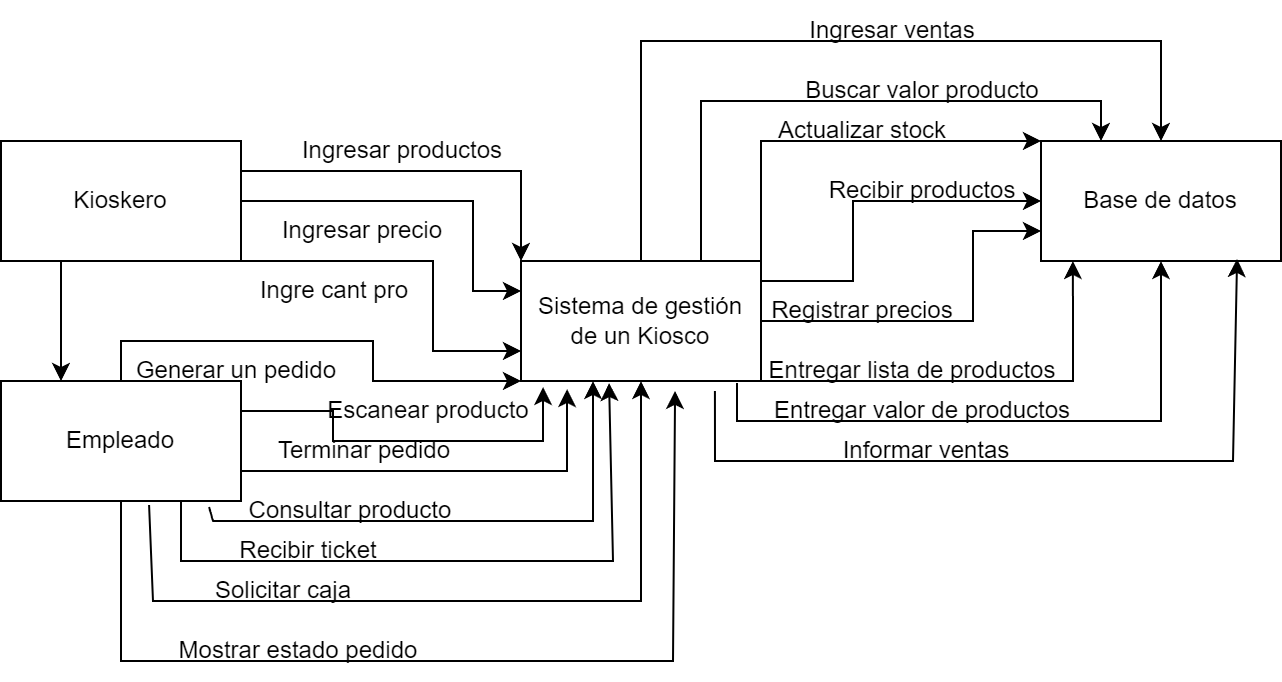

The diagram above was exported from draw.io. Its source (the exported page's mxGraphModel, read from the mxfile embedded in the PNG):
<mxGraphModel dx="1434" dy="739" grid="1" gridSize="10" guides="1" tooltips="1" connect="1" arrows="1" fold="1" page="1" pageScale="1" pageWidth="827" pageHeight="1169" math="0" shadow="0">
  <root>
    <mxCell id="0" />
    <mxCell id="1" parent="0" />
    <mxCell id="mWOX5Vqq1cp7af0no1Na-1" value="Sistema de gestión de un Kiosco" style="rounded=0;whiteSpace=wrap;html=1;" parent="1" vertex="1">
      <mxGeometry x="354" y="310" width="120" height="60" as="geometry" />
    </mxCell>
    <mxCell id="mWOX5Vqq1cp7af0no1Na-2" value="Kioskero" style="rounded=0;whiteSpace=wrap;html=1;" parent="1" vertex="1">
      <mxGeometry x="94" y="250" width="120" height="60" as="geometry" />
    </mxCell>
    <mxCell id="mWOX5Vqq1cp7af0no1Na-3" value="Base de datos" style="rounded=0;whiteSpace=wrap;html=1;" parent="1" vertex="1">
      <mxGeometry x="614" y="250" width="120" height="60" as="geometry" />
    </mxCell>
    <mxCell id="mWOX5Vqq1cp7af0no1Na-4" value="Empleado" style="rounded=0;whiteSpace=wrap;html=1;" parent="1" vertex="1">
      <mxGeometry x="94" y="370" width="120" height="60" as="geometry" />
    </mxCell>
    <mxCell id="mWOX5Vqq1cp7af0no1Na-5" value="" style="endArrow=classic;html=1;rounded=0;exitX=1;exitY=0.25;exitDx=0;exitDy=0;entryX=0;entryY=0;entryDx=0;entryDy=0;" parent="1" source="mWOX5Vqq1cp7af0no1Na-2" target="mWOX5Vqq1cp7af0no1Na-1" edge="1">
      <mxGeometry width="50" height="50" relative="1" as="geometry">
        <mxPoint x="440" y="520" as="sourcePoint" />
        <mxPoint x="490" y="470" as="targetPoint" />
        <Array as="points">
          <mxPoint x="354" y="265" />
        </Array>
      </mxGeometry>
    </mxCell>
    <mxCell id="mWOX5Vqq1cp7af0no1Na-6" value="Ingresar productos" style="text;html=1;strokeColor=none;fillColor=none;align=center;verticalAlign=middle;whiteSpace=wrap;rounded=0;" parent="1" vertex="1">
      <mxGeometry x="230" y="240" width="130" height="30" as="geometry" />
    </mxCell>
    <mxCell id="mWOX5Vqq1cp7af0no1Na-7" value="" style="endArrow=classic;html=1;rounded=0;exitX=1;exitY=0.5;exitDx=0;exitDy=0;entryX=0;entryY=0.25;entryDx=0;entryDy=0;" parent="1" source="mWOX5Vqq1cp7af0no1Na-2" target="mWOX5Vqq1cp7af0no1Na-1" edge="1">
      <mxGeometry width="50" height="50" relative="1" as="geometry">
        <mxPoint x="440" y="520" as="sourcePoint" />
        <mxPoint x="490" y="470" as="targetPoint" />
        <Array as="points">
          <mxPoint x="330" y="280" />
          <mxPoint x="330" y="325" />
        </Array>
      </mxGeometry>
    </mxCell>
    <mxCell id="mWOX5Vqq1cp7af0no1Na-8" value="Ingresar precio" style="text;html=1;strokeColor=none;fillColor=none;align=center;verticalAlign=middle;whiteSpace=wrap;rounded=0;" parent="1" vertex="1">
      <mxGeometry x="220" y="280" width="110" height="30" as="geometry" />
    </mxCell>
    <mxCell id="mWOX5Vqq1cp7af0no1Na-9" value="" style="endArrow=classic;html=1;rounded=0;exitX=1;exitY=1;exitDx=0;exitDy=0;entryX=0;entryY=0.75;entryDx=0;entryDy=0;" parent="1" source="mWOX5Vqq1cp7af0no1Na-2" target="mWOX5Vqq1cp7af0no1Na-1" edge="1">
      <mxGeometry width="50" height="50" relative="1" as="geometry">
        <mxPoint x="440" y="520" as="sourcePoint" />
        <mxPoint x="490" y="470" as="targetPoint" />
        <Array as="points">
          <mxPoint x="310" y="310" />
          <mxPoint x="310" y="355" />
        </Array>
      </mxGeometry>
    </mxCell>
    <mxCell id="mWOX5Vqq1cp7af0no1Na-10" value="Ingre cant pro" style="text;html=1;strokeColor=none;fillColor=none;align=center;verticalAlign=middle;whiteSpace=wrap;rounded=0;" parent="1" vertex="1">
      <mxGeometry x="214" y="310" width="94" height="30" as="geometry" />
    </mxCell>
    <mxCell id="mWOX5Vqq1cp7af0no1Na-11" value="" style="endArrow=classic;html=1;rounded=0;exitX=0.5;exitY=0;exitDx=0;exitDy=0;entryX=0.5;entryY=0;entryDx=0;entryDy=0;" parent="1" source="mWOX5Vqq1cp7af0no1Na-1" target="mWOX5Vqq1cp7af0no1Na-3" edge="1">
      <mxGeometry width="50" height="50" relative="1" as="geometry">
        <mxPoint x="430" y="430" as="sourcePoint" />
        <mxPoint x="480" y="380" as="targetPoint" />
        <Array as="points">
          <mxPoint x="414" y="200" />
          <mxPoint x="674" y="200" />
        </Array>
      </mxGeometry>
    </mxCell>
    <mxCell id="mWOX5Vqq1cp7af0no1Na-12" value="Ingresar ventas" style="text;html=1;strokeColor=none;fillColor=none;align=center;verticalAlign=middle;whiteSpace=wrap;rounded=0;" parent="1" vertex="1">
      <mxGeometry x="490" y="180" width="100" height="30" as="geometry" />
    </mxCell>
    <mxCell id="mWOX5Vqq1cp7af0no1Na-13" value="" style="endArrow=classic;html=1;rounded=0;entryX=0.25;entryY=0;entryDx=0;entryDy=0;exitX=0.75;exitY=0;exitDx=0;exitDy=0;" parent="1" source="mWOX5Vqq1cp7af0no1Na-1" target="mWOX5Vqq1cp7af0no1Na-3" edge="1">
      <mxGeometry width="50" height="50" relative="1" as="geometry">
        <mxPoint x="430" y="430" as="sourcePoint" />
        <mxPoint x="480" y="380" as="targetPoint" />
        <Array as="points">
          <mxPoint x="444" y="230" />
          <mxPoint x="644" y="230" />
        </Array>
      </mxGeometry>
    </mxCell>
    <mxCell id="mWOX5Vqq1cp7af0no1Na-14" value="Buscar valor producto" style="text;html=1;strokeColor=none;fillColor=none;align=center;verticalAlign=middle;whiteSpace=wrap;rounded=0;" parent="1" vertex="1">
      <mxGeometry x="490" y="210" width="130" height="30" as="geometry" />
    </mxCell>
    <mxCell id="mWOX5Vqq1cp7af0no1Na-16" value="" style="endArrow=classic;html=1;rounded=0;exitX=0.867;exitY=1.05;exitDx=0;exitDy=0;exitPerimeter=0;entryX=0.3;entryY=1;entryDx=0;entryDy=0;entryPerimeter=0;" parent="1" source="mWOX5Vqq1cp7af0no1Na-4" target="mWOX5Vqq1cp7af0no1Na-1" edge="1">
      <mxGeometry width="50" height="50" relative="1" as="geometry">
        <mxPoint x="525" y="570" as="sourcePoint" />
        <mxPoint x="575" y="520" as="targetPoint" />
        <Array as="points">
          <mxPoint x="200" y="440" />
          <mxPoint x="390" y="440" />
        </Array>
      </mxGeometry>
    </mxCell>
    <mxCell id="mWOX5Vqq1cp7af0no1Na-17" value="" style="endArrow=classic;html=1;rounded=0;entryX=0;entryY=0;entryDx=0;entryDy=0;" parent="1" target="mWOX5Vqq1cp7af0no1Na-3" edge="1">
      <mxGeometry width="50" height="50" relative="1" as="geometry">
        <mxPoint x="474" y="310" as="sourcePoint" />
        <mxPoint x="524" y="260" as="targetPoint" />
        <Array as="points">
          <mxPoint x="474" y="250" />
        </Array>
      </mxGeometry>
    </mxCell>
    <mxCell id="mWOX5Vqq1cp7af0no1Na-18" value="Actualizar stock" style="text;html=1;strokeColor=none;fillColor=none;align=center;verticalAlign=middle;whiteSpace=wrap;rounded=0;" parent="1" vertex="1">
      <mxGeometry x="480" y="230" width="90" height="30" as="geometry" />
    </mxCell>
    <mxCell id="mWOX5Vqq1cp7af0no1Na-19" value="" style="endArrow=classic;html=1;rounded=0;entryX=0;entryY=0.5;entryDx=0;entryDy=0;" parent="1" target="mWOX5Vqq1cp7af0no1Na-3" edge="1">
      <mxGeometry width="50" height="50" relative="1" as="geometry">
        <mxPoint x="474" y="320" as="sourcePoint" />
        <mxPoint x="524" y="270" as="targetPoint" />
        <Array as="points">
          <mxPoint x="520" y="320" />
          <mxPoint x="520" y="280" />
        </Array>
      </mxGeometry>
    </mxCell>
    <mxCell id="mWOX5Vqq1cp7af0no1Na-20" value="Recibir productos" style="text;html=1;strokeColor=none;fillColor=none;align=center;verticalAlign=middle;whiteSpace=wrap;rounded=0;" parent="1" vertex="1">
      <mxGeometry x="505" y="260" width="100" height="30" as="geometry" />
    </mxCell>
    <mxCell id="mWOX5Vqq1cp7af0no1Na-21" value="" style="endArrow=classic;html=1;rounded=0;exitX=1;exitY=0.5;exitDx=0;exitDy=0;entryX=0;entryY=0.75;entryDx=0;entryDy=0;" parent="1" source="mWOX5Vqq1cp7af0no1Na-1" target="mWOX5Vqq1cp7af0no1Na-3" edge="1">
      <mxGeometry width="50" height="50" relative="1" as="geometry">
        <mxPoint x="520" y="390" as="sourcePoint" />
        <mxPoint x="570" y="340" as="targetPoint" />
        <Array as="points">
          <mxPoint x="580" y="340" />
          <mxPoint x="580" y="295" />
        </Array>
      </mxGeometry>
    </mxCell>
    <mxCell id="mWOX5Vqq1cp7af0no1Na-22" value="Registrar precios" style="text;html=1;strokeColor=none;fillColor=none;align=center;verticalAlign=middle;whiteSpace=wrap;rounded=0;" parent="1" vertex="1">
      <mxGeometry x="470" y="320" width="110" height="30" as="geometry" />
    </mxCell>
    <mxCell id="mWOX5Vqq1cp7af0no1Na-23" value="" style="endArrow=classic;html=1;rounded=0;entryX=0.133;entryY=1;entryDx=0;entryDy=0;entryPerimeter=0;exitX=1;exitY=1;exitDx=0;exitDy=0;" parent="1" source="mWOX5Vqq1cp7af0no1Na-1" target="mWOX5Vqq1cp7af0no1Na-3" edge="1">
      <mxGeometry width="50" height="50" relative="1" as="geometry">
        <mxPoint x="530" y="410" as="sourcePoint" />
        <mxPoint x="580" y="360" as="targetPoint" />
        <Array as="points">
          <mxPoint x="630" y="370" />
        </Array>
      </mxGeometry>
    </mxCell>
    <mxCell id="mWOX5Vqq1cp7af0no1Na-24" value="Entregar lista de productos" style="text;html=1;strokeColor=none;fillColor=none;align=center;verticalAlign=middle;whiteSpace=wrap;rounded=0;" parent="1" vertex="1">
      <mxGeometry x="470" y="350" width="160" height="30" as="geometry" />
    </mxCell>
    <mxCell id="mWOX5Vqq1cp7af0no1Na-25" value="" style="endArrow=classic;html=1;rounded=0;entryX=0.5;entryY=1;entryDx=0;entryDy=0;exitX=0.9;exitY=1.017;exitDx=0;exitDy=0;exitPerimeter=0;" parent="1" source="mWOX5Vqq1cp7af0no1Na-1" target="mWOX5Vqq1cp7af0no1Na-3" edge="1">
      <mxGeometry width="50" height="50" relative="1" as="geometry">
        <mxPoint x="460" y="390" as="sourcePoint" />
        <mxPoint x="640" y="400" as="targetPoint" />
        <Array as="points">
          <mxPoint x="462" y="390" />
          <mxPoint x="674" y="390" />
        </Array>
      </mxGeometry>
    </mxCell>
    <mxCell id="mWOX5Vqq1cp7af0no1Na-26" value="Entregar valor de productos" style="text;html=1;strokeColor=none;fillColor=none;align=center;verticalAlign=middle;whiteSpace=wrap;rounded=0;" parent="1" vertex="1">
      <mxGeometry x="470" y="370" width="170" height="30" as="geometry" />
    </mxCell>
    <mxCell id="mWOX5Vqq1cp7af0no1Na-27" value="" style="endArrow=classic;html=1;rounded=0;entryX=0.817;entryY=0.983;entryDx=0;entryDy=0;entryPerimeter=0;exitX=0.808;exitY=1.083;exitDx=0;exitDy=0;exitPerimeter=0;" parent="1" source="mWOX5Vqq1cp7af0no1Na-1" target="mWOX5Vqq1cp7af0no1Na-3" edge="1">
      <mxGeometry width="50" height="50" relative="1" as="geometry">
        <mxPoint x="535" y="580" as="sourcePoint" />
        <mxPoint x="585" y="530" as="targetPoint" />
        <Array as="points">
          <mxPoint x="451" y="410" />
          <mxPoint x="710" y="410" />
        </Array>
      </mxGeometry>
    </mxCell>
    <mxCell id="mWOX5Vqq1cp7af0no1Na-28" value="Informar ventas" style="text;html=1;strokeColor=none;fillColor=none;align=center;verticalAlign=middle;whiteSpace=wrap;rounded=0;" parent="1" vertex="1">
      <mxGeometry x="509" y="390" width="96" height="30" as="geometry" />
    </mxCell>
    <mxCell id="mWOX5Vqq1cp7af0no1Na-30" value="Escanear producto" style="text;html=1;strokeColor=none;fillColor=none;align=center;verticalAlign=middle;whiteSpace=wrap;rounded=0;" parent="1" vertex="1">
      <mxGeometry x="240" y="370" width="136" height="30" as="geometry" />
    </mxCell>
    <mxCell id="mWOX5Vqq1cp7af0no1Na-31" value="" style="endArrow=classic;html=1;rounded=0;entryX=0;entryY=1;entryDx=0;entryDy=0;exitX=0.5;exitY=0;exitDx=0;exitDy=0;" parent="1" source="mWOX5Vqq1cp7af0no1Na-4" target="mWOX5Vqq1cp7af0no1Na-1" edge="1">
      <mxGeometry width="50" height="50" relative="1" as="geometry">
        <mxPoint x="280" y="440" as="sourcePoint" />
        <mxPoint x="330" y="390" as="targetPoint" />
        <Array as="points">
          <mxPoint x="154" y="350" />
          <mxPoint x="280" y="350" />
          <mxPoint x="280" y="370" />
        </Array>
      </mxGeometry>
    </mxCell>
    <mxCell id="mWOX5Vqq1cp7af0no1Na-32" value="Generar un pedido" style="text;html=1;strokeColor=none;fillColor=none;align=center;verticalAlign=middle;whiteSpace=wrap;rounded=0;" parent="1" vertex="1">
      <mxGeometry x="154" y="350" width="116" height="30" as="geometry" />
    </mxCell>
    <mxCell id="mWOX5Vqq1cp7af0no1Na-33" value="" style="endArrow=classic;html=1;rounded=0;entryX=0.092;entryY=1.05;entryDx=0;entryDy=0;entryPerimeter=0;exitX=1;exitY=0.25;exitDx=0;exitDy=0;" parent="1" source="mWOX5Vqq1cp7af0no1Na-4" target="mWOX5Vqq1cp7af0no1Na-1" edge="1">
      <mxGeometry width="50" height="50" relative="1" as="geometry">
        <mxPoint x="250" y="480" as="sourcePoint" />
        <mxPoint x="300" y="430" as="targetPoint" />
        <Array as="points">
          <mxPoint x="260" y="385" />
          <mxPoint x="260" y="400" />
          <mxPoint x="365" y="400" />
        </Array>
      </mxGeometry>
    </mxCell>
    <mxCell id="mWOX5Vqq1cp7af0no1Na-34" value="" style="endArrow=classic;html=1;rounded=0;entryX=0.25;entryY=0;entryDx=0;entryDy=0;exitX=0.25;exitY=1;exitDx=0;exitDy=0;" parent="1" source="mWOX5Vqq1cp7af0no1Na-2" target="mWOX5Vqq1cp7af0no1Na-4" edge="1">
      <mxGeometry width="50" height="50" relative="1" as="geometry">
        <mxPoint x="535" y="580" as="sourcePoint" />
        <mxPoint x="585" y="530" as="targetPoint" />
      </mxGeometry>
    </mxCell>
    <mxCell id="mWOX5Vqq1cp7af0no1Na-35" value="Mostrar estado pedido" style="text;html=1;strokeColor=none;fillColor=none;align=center;verticalAlign=middle;whiteSpace=wrap;rounded=0;" parent="1" vertex="1">
      <mxGeometry x="178" y="490" width="130" height="30" as="geometry" />
    </mxCell>
    <mxCell id="mWOX5Vqq1cp7af0no1Na-36" value="Terminar pedido" style="text;html=1;strokeColor=none;fillColor=none;align=center;verticalAlign=middle;whiteSpace=wrap;rounded=0;" parent="1" vertex="1">
      <mxGeometry x="230" y="390" width="92" height="30" as="geometry" />
    </mxCell>
    <mxCell id="mWOX5Vqq1cp7af0no1Na-37" value="Consultar producto" style="text;html=1;strokeColor=none;fillColor=none;align=center;verticalAlign=middle;whiteSpace=wrap;rounded=0;" parent="1" vertex="1">
      <mxGeometry x="214" y="420" width="110" height="30" as="geometry" />
    </mxCell>
    <mxCell id="mWOX5Vqq1cp7af0no1Na-38" value="Recibir ticket" style="text;html=1;strokeColor=none;fillColor=none;align=center;verticalAlign=middle;whiteSpace=wrap;rounded=0;" parent="1" vertex="1">
      <mxGeometry x="188" y="440" width="120" height="30" as="geometry" />
    </mxCell>
    <mxCell id="mWOX5Vqq1cp7af0no1Na-39" value="Solicitar caja" style="text;html=1;strokeColor=none;fillColor=none;align=center;verticalAlign=middle;whiteSpace=wrap;rounded=0;" parent="1" vertex="1">
      <mxGeometry x="188" y="460" width="95" height="30" as="geometry" />
    </mxCell>
    <mxCell id="mWOX5Vqq1cp7af0no1Na-41" value="" style="endArrow=classic;html=1;rounded=0;exitX=1;exitY=0.75;exitDx=0;exitDy=0;entryX=0.192;entryY=1.067;entryDx=0;entryDy=0;entryPerimeter=0;" parent="1" source="mWOX5Vqq1cp7af0no1Na-4" target="mWOX5Vqq1cp7af0no1Na-1" edge="1">
      <mxGeometry width="50" height="50" relative="1" as="geometry">
        <mxPoint x="291.5" y="470" as="sourcePoint" />
        <mxPoint x="440" y="415" as="targetPoint" />
        <Array as="points">
          <mxPoint x="377" y="415" />
        </Array>
      </mxGeometry>
    </mxCell>
    <mxCell id="mWOX5Vqq1cp7af0no1Na-42" value="" style="endArrow=classic;html=1;rounded=0;exitX=0.5;exitY=1;exitDx=0;exitDy=0;entryX=0.642;entryY=1.083;entryDx=0;entryDy=0;entryPerimeter=0;" parent="1" source="mWOX5Vqq1cp7af0no1Na-4" target="mWOX5Vqq1cp7af0no1Na-1" edge="1">
      <mxGeometry width="50" height="50" relative="1" as="geometry">
        <mxPoint x="440" y="590" as="sourcePoint" />
        <mxPoint x="490" y="540" as="targetPoint" />
        <Array as="points">
          <mxPoint x="154" y="510" />
          <mxPoint x="430" y="510" />
        </Array>
      </mxGeometry>
    </mxCell>
    <mxCell id="mWOX5Vqq1cp7af0no1Na-43" value="" style="endArrow=classic;html=1;rounded=0;exitX=0.617;exitY=1.033;exitDx=0;exitDy=0;exitPerimeter=0;entryX=0.5;entryY=1;entryDx=0;entryDy=0;" parent="1" source="mWOX5Vqq1cp7af0no1Na-4" target="mWOX5Vqq1cp7af0no1Na-1" edge="1">
      <mxGeometry width="50" height="50" relative="1" as="geometry">
        <mxPoint x="260" y="610" as="sourcePoint" />
        <mxPoint x="310" y="560" as="targetPoint" />
        <Array as="points">
          <mxPoint x="170" y="480" />
          <mxPoint x="414" y="480" />
        </Array>
      </mxGeometry>
    </mxCell>
    <mxCell id="mWOX5Vqq1cp7af0no1Na-44" value="" style="endArrow=classic;html=1;rounded=0;exitX=0.75;exitY=1;exitDx=0;exitDy=0;entryX=0.367;entryY=1.017;entryDx=0;entryDy=0;entryPerimeter=0;" parent="1" source="mWOX5Vqq1cp7af0no1Na-4" target="mWOX5Vqq1cp7af0no1Na-1" edge="1">
      <mxGeometry width="50" height="50" relative="1" as="geometry">
        <mxPoint x="270" y="620" as="sourcePoint" />
        <mxPoint x="410" y="460" as="targetPoint" />
        <Array as="points">
          <mxPoint x="184" y="460" />
          <mxPoint x="400" y="460" />
        </Array>
      </mxGeometry>
    </mxCell>
  </root>
</mxGraphModel>